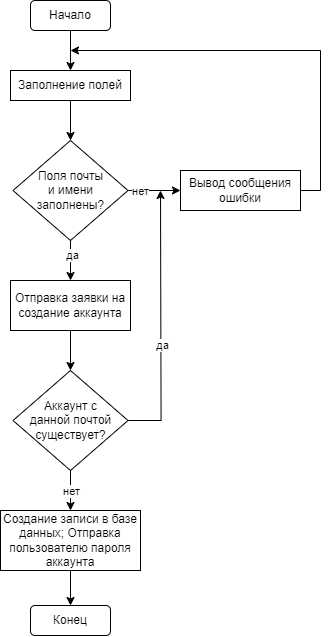

The diagram above was exported from draw.io. Its source (the exported page's mxGraphModel, read from the mxfile embedded in the PNG):
<mxGraphModel dx="1411" dy="831" grid="1" gridSize="10" guides="1" tooltips="1" connect="1" arrows="1" fold="1" page="1" pageScale="1" pageWidth="827" pageHeight="1169" math="0" shadow="0">
  <root>
    <mxCell id="0" />
    <mxCell id="1" parent="0" />
    <mxCell id="V8gFmPTDJaG-HCe47POK-50" style="edgeStyle=orthogonalEdgeStyle;rounded=0;orthogonalLoop=1;jettySize=auto;html=1;" parent="1" source="V8gFmPTDJaG-HCe47POK-41" target="V8gFmPTDJaG-HCe47POK-43" edge="1">
      <mxGeometry relative="1" as="geometry" />
    </mxCell>
    <mxCell id="V8gFmPTDJaG-HCe47POK-41" value="Начало" style="rounded=1;whiteSpace=wrap;html=1;" parent="1" vertex="1">
      <mxGeometry x="120" y="40" width="80" height="30" as="geometry" />
    </mxCell>
    <mxCell id="V8gFmPTDJaG-HCe47POK-42" value="Конец" style="rounded=1;whiteSpace=wrap;html=1;" parent="1" vertex="1">
      <mxGeometry x="120" y="645" width="80" height="30" as="geometry" />
    </mxCell>
    <mxCell id="V8gFmPTDJaG-HCe47POK-51" style="edgeStyle=orthogonalEdgeStyle;rounded=0;orthogonalLoop=1;jettySize=auto;html=1;" parent="1" source="V8gFmPTDJaG-HCe47POK-43" target="V8gFmPTDJaG-HCe47POK-44" edge="1">
      <mxGeometry relative="1" as="geometry" />
    </mxCell>
    <mxCell id="V8gFmPTDJaG-HCe47POK-43" value="Заполнение полей" style="rounded=0;whiteSpace=wrap;html=1;" parent="1" vertex="1">
      <mxGeometry x="100" y="110" width="120" height="30" as="geometry" />
    </mxCell>
    <mxCell id="V8gFmPTDJaG-HCe47POK-46" style="edgeStyle=orthogonalEdgeStyle;rounded=0;orthogonalLoop=1;jettySize=auto;html=1;exitX=1;exitY=0.5;exitDx=0;exitDy=0;" parent="1" source="V8gFmPTDJaG-HCe47POK-44" edge="1">
      <mxGeometry relative="1" as="geometry">
        <mxPoint x="270" y="230" as="targetPoint" />
        <Array as="points" />
      </mxGeometry>
    </mxCell>
    <mxCell id="V8gFmPTDJaG-HCe47POK-47" value="нет" style="edgeLabel;html=1;align=center;verticalAlign=middle;resizable=0;points=[];" parent="V8gFmPTDJaG-HCe47POK-46" vertex="1" connectable="0">
      <mxGeometry x="0.2525" y="3" relative="1" as="geometry">
        <mxPoint x="-20" y="3" as="offset" />
      </mxGeometry>
    </mxCell>
    <mxCell id="V8gFmPTDJaG-HCe47POK-54" value="" style="edgeStyle=orthogonalEdgeStyle;rounded=0;orthogonalLoop=1;jettySize=auto;html=1;" parent="1" source="V8gFmPTDJaG-HCe47POK-44" target="V8gFmPTDJaG-HCe47POK-53" edge="1">
      <mxGeometry relative="1" as="geometry" />
    </mxCell>
    <mxCell id="V8gFmPTDJaG-HCe47POK-55" value="да" style="edgeLabel;html=1;align=center;verticalAlign=middle;resizable=0;points=[];" parent="V8gFmPTDJaG-HCe47POK-54" vertex="1" connectable="0">
      <mxGeometry x="-0.2685" y="1" relative="1" as="geometry">
        <mxPoint as="offset" />
      </mxGeometry>
    </mxCell>
    <mxCell id="V8gFmPTDJaG-HCe47POK-44" value="Поля почты &lt;br&gt;и имени заполнены?" style="rhombus;whiteSpace=wrap;html=1;" parent="1" vertex="1">
      <mxGeometry x="102.5" y="180" width="115" height="100" as="geometry" />
    </mxCell>
    <mxCell id="V8gFmPTDJaG-HCe47POK-49" style="edgeStyle=orthogonalEdgeStyle;rounded=0;orthogonalLoop=1;jettySize=auto;html=1;" parent="1" edge="1">
      <mxGeometry relative="1" as="geometry">
        <mxPoint x="390" y="230.03030303030312" as="sourcePoint" />
        <Array as="points">
          <mxPoint x="410" y="230" />
          <mxPoint x="410" y="90" />
        </Array>
        <mxPoint x="160" y="90" as="targetPoint" />
      </mxGeometry>
    </mxCell>
    <mxCell id="V8gFmPTDJaG-HCe47POK-52" value="Вывод сообщения ошибки" style="rounded=0;whiteSpace=wrap;html=1;" parent="1" vertex="1">
      <mxGeometry x="270" y="210" width="120" height="40" as="geometry" />
    </mxCell>
    <mxCell id="V8gFmPTDJaG-HCe47POK-57" value="" style="edgeStyle=orthogonalEdgeStyle;rounded=0;orthogonalLoop=1;jettySize=auto;html=1;" parent="1" source="V8gFmPTDJaG-HCe47POK-53" target="V8gFmPTDJaG-HCe47POK-56" edge="1">
      <mxGeometry relative="1" as="geometry" />
    </mxCell>
    <mxCell id="V8gFmPTDJaG-HCe47POK-53" value="Отправка заявки на создание аккаунта" style="rounded=0;whiteSpace=wrap;html=1;" parent="1" vertex="1">
      <mxGeometry x="100" y="320" width="120" height="50" as="geometry" />
    </mxCell>
    <mxCell id="V8gFmPTDJaG-HCe47POK-60" value="" style="edgeStyle=orthogonalEdgeStyle;rounded=0;orthogonalLoop=1;jettySize=auto;html=1;" parent="1" source="V8gFmPTDJaG-HCe47POK-56" edge="1">
      <mxGeometry relative="1" as="geometry">
        <mxPoint x="250" y="230" as="targetPoint" />
      </mxGeometry>
    </mxCell>
    <mxCell id="V8gFmPTDJaG-HCe47POK-61" value="да" style="edgeLabel;html=1;align=center;verticalAlign=middle;resizable=0;points=[];" parent="V8gFmPTDJaG-HCe47POK-60" vertex="1" connectable="0">
      <mxGeometry x="-0.1726" y="-1" relative="1" as="geometry">
        <mxPoint as="offset" />
      </mxGeometry>
    </mxCell>
    <mxCell id="V8gFmPTDJaG-HCe47POK-63" value="" style="edgeStyle=orthogonalEdgeStyle;rounded=0;orthogonalLoop=1;jettySize=auto;html=1;" parent="1" source="V8gFmPTDJaG-HCe47POK-56" target="V8gFmPTDJaG-HCe47POK-62" edge="1">
      <mxGeometry relative="1" as="geometry" />
    </mxCell>
    <mxCell id="V8gFmPTDJaG-HCe47POK-64" value="нет" style="edgeLabel;html=1;align=center;verticalAlign=middle;resizable=0;points=[];" parent="V8gFmPTDJaG-HCe47POK-63" vertex="1" connectable="0">
      <mxGeometry x="0.0062" y="1" relative="1" as="geometry">
        <mxPoint x="-1" as="offset" />
      </mxGeometry>
    </mxCell>
    <mxCell id="V8gFmPTDJaG-HCe47POK-56" value="Аккаунт с &lt;br&gt;данной почтой существует?" style="rhombus;whiteSpace=wrap;html=1;" parent="1" vertex="1">
      <mxGeometry x="102.5" y="410" width="115" height="100" as="geometry" />
    </mxCell>
    <mxCell id="V8gFmPTDJaG-HCe47POK-66" value="" style="edgeStyle=orthogonalEdgeStyle;rounded=0;orthogonalLoop=1;jettySize=auto;html=1;" parent="1" source="V8gFmPTDJaG-HCe47POK-62" target="V8gFmPTDJaG-HCe47POK-42" edge="1">
      <mxGeometry relative="1" as="geometry" />
    </mxCell>
    <mxCell id="V8gFmPTDJaG-HCe47POK-62" value="&lt;div style=&quot;&quot;&gt;&lt;span style=&quot;background-color: initial;&quot;&gt;Создание записи в базе данных; &lt;/span&gt;&lt;span style=&quot;background-color: initial;&quot;&gt;Отправка пользователю пароля аккаунта&lt;/span&gt;&lt;/div&gt;" style="rounded=0;whiteSpace=wrap;html=1;align=center;" parent="1" vertex="1">
      <mxGeometry x="90" y="550" width="140" height="60" as="geometry" />
    </mxCell>
  </root>
</mxGraphModel>